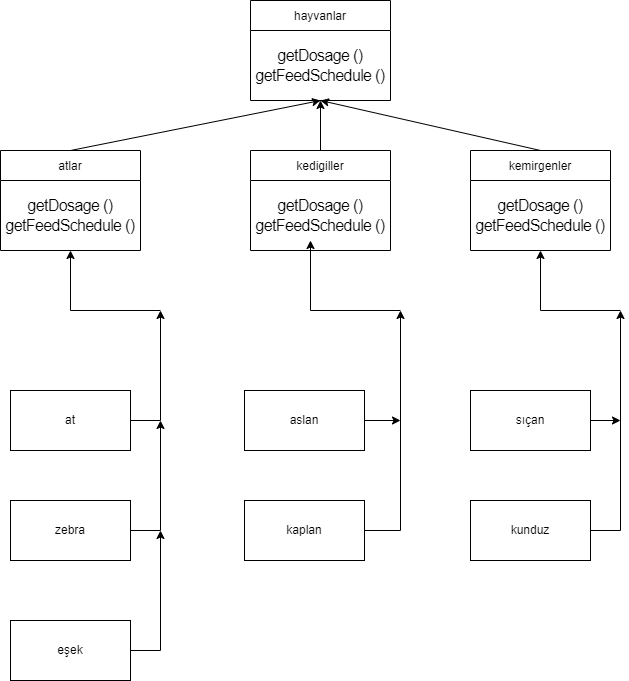

The diagram above was exported from draw.io. Its source (the exported page's mxGraphModel, read from the mxfile embedded in the PNG):
<mxGraphModel dx="867" dy="553" grid="1" gridSize="10" guides="1" tooltips="1" connect="1" arrows="1" fold="1" page="1" pageScale="1" pageWidth="827" pageHeight="1169" math="0" shadow="0">
  <root>
    <mxCell id="0" />
    <mxCell id="1" parent="0" />
    <mxCell id="_YaWYYwv3Eon50qkUZ5v-2" value="hayvanlar" style="swimlane;fontStyle=0;childLayout=stackLayout;horizontal=1;startSize=30;horizontalStack=0;resizeParent=1;resizeParentMax=0;resizeLast=0;collapsible=1;marginBottom=0;" parent="1" vertex="1">
      <mxGeometry x="300" y="10" width="140" height="100" as="geometry" />
    </mxCell>
    <mxCell id="6ryZLPYLI-BCaH3iaUd0-10" value="&lt;span style=&quot;font-family: Nunito, sans-serif; font-size: 16px; letter-spacing: -0.64px; text-align: left; background-color: rgb(255, 255, 255);&quot;&gt;getDosage ()&lt;br&gt;&lt;/span&gt;&lt;span style=&quot;font-family: Nunito, sans-serif; font-size: 16px; letter-spacing: -0.64px; text-align: left; background-color: rgb(255, 255, 255);&quot;&gt;getFeedSchedule ()&lt;/span&gt;&lt;span style=&quot;font-family: Nunito, sans-serif; font-size: 16px; letter-spacing: -0.64px; text-align: left; background-color: rgb(255, 255, 255);&quot;&gt;&lt;br&gt;&lt;/span&gt;" style="text;html=1;strokeColor=none;fillColor=none;align=center;verticalAlign=middle;whiteSpace=wrap;rounded=0;" parent="_YaWYYwv3Eon50qkUZ5v-2" vertex="1">
      <mxGeometry y="30" width="140" height="70" as="geometry" />
    </mxCell>
    <mxCell id="6ryZLPYLI-BCaH3iaUd0-1" value="atlar" style="swimlane;fontStyle=0;childLayout=stackLayout;horizontal=1;startSize=30;horizontalStack=0;resizeParent=1;resizeParentMax=0;resizeLast=0;collapsible=1;marginBottom=0;" parent="1" vertex="1">
      <mxGeometry x="50" y="160" width="140" height="100" as="geometry" />
    </mxCell>
    <mxCell id="6ryZLPYLI-BCaH3iaUd0-13" value="&lt;span style=&quot;font-family: Nunito, sans-serif; font-size: 16px; letter-spacing: -0.64px; text-align: left; background-color: rgb(255, 255, 255);&quot;&gt;getDosage ()&lt;br&gt;&lt;/span&gt;&lt;span style=&quot;font-family: Nunito, sans-serif; font-size: 16px; letter-spacing: -0.64px; text-align: left; background-color: rgb(255, 255, 255);&quot;&gt;getFeedSchedule ()&lt;/span&gt;" style="text;html=1;strokeColor=none;fillColor=none;align=center;verticalAlign=middle;whiteSpace=wrap;rounded=0;" parent="6ryZLPYLI-BCaH3iaUd0-1" vertex="1">
      <mxGeometry y="30" width="140" height="70" as="geometry" />
    </mxCell>
    <mxCell id="6ryZLPYLI-BCaH3iaUd0-2" value="kedigiller" style="swimlane;fontStyle=0;childLayout=stackLayout;horizontal=1;startSize=30;horizontalStack=0;resizeParent=1;resizeParentMax=0;resizeLast=0;collapsible=1;marginBottom=0;" parent="1" vertex="1">
      <mxGeometry x="300" y="160" width="140" height="100" as="geometry" />
    </mxCell>
    <mxCell id="6ryZLPYLI-BCaH3iaUd0-14" value="&lt;span style=&quot;font-family: Nunito, sans-serif; font-size: 16px; letter-spacing: -0.64px; text-align: left; background-color: rgb(255, 255, 255);&quot;&gt;getDosage ()&lt;br&gt;&lt;/span&gt;&lt;span style=&quot;font-family: Nunito, sans-serif; font-size: 16px; letter-spacing: -0.64px; text-align: left; background-color: rgb(255, 255, 255);&quot;&gt;getFeedSchedule ()&lt;/span&gt;" style="text;html=1;strokeColor=none;fillColor=none;align=center;verticalAlign=middle;whiteSpace=wrap;rounded=0;" parent="6ryZLPYLI-BCaH3iaUd0-2" vertex="1">
      <mxGeometry y="30" width="140" height="70" as="geometry" />
    </mxCell>
    <mxCell id="6ryZLPYLI-BCaH3iaUd0-3" value="kemirgenler" style="swimlane;fontStyle=0;childLayout=stackLayout;horizontal=1;startSize=30;horizontalStack=0;resizeParent=1;resizeParentMax=0;resizeLast=0;collapsible=1;marginBottom=0;" parent="1" vertex="1">
      <mxGeometry x="520" y="160" width="140" height="100" as="geometry" />
    </mxCell>
    <mxCell id="6ryZLPYLI-BCaH3iaUd0-12" value="&lt;span style=&quot;font-family: Nunito, sans-serif; font-size: 16px; letter-spacing: -0.64px; text-align: left; background-color: rgb(255, 255, 255);&quot;&gt;getDosage ()&lt;br&gt;&lt;/span&gt;&lt;span style=&quot;font-family: Nunito, sans-serif; font-size: 16px; letter-spacing: -0.64px; text-align: left; background-color: rgb(255, 255, 255);&quot;&gt;getFeedSchedule ()&lt;/span&gt;" style="text;html=1;strokeColor=none;fillColor=none;align=center;verticalAlign=middle;whiteSpace=wrap;rounded=0;" parent="6ryZLPYLI-BCaH3iaUd0-3" vertex="1">
      <mxGeometry y="30" width="140" height="70" as="geometry" />
    </mxCell>
    <mxCell id="6ryZLPYLI-BCaH3iaUd0-7" value="" style="endArrow=classic;html=1;rounded=0;exitX=0.5;exitY=0;exitDx=0;exitDy=0;entryX=0.5;entryY=1;entryDx=0;entryDy=0;" parent="1" source="6ryZLPYLI-BCaH3iaUd0-2" target="_YaWYYwv3Eon50qkUZ5v-2" edge="1">
      <mxGeometry width="50" height="50" relative="1" as="geometry">
        <mxPoint x="390" y="110" as="sourcePoint" />
        <mxPoint x="440" y="60" as="targetPoint" />
      </mxGeometry>
    </mxCell>
    <mxCell id="6ryZLPYLI-BCaH3iaUd0-8" value="" style="endArrow=classic;html=1;rounded=0;exitX=0.5;exitY=0;exitDx=0;exitDy=0;entryX=0.5;entryY=1;entryDx=0;entryDy=0;" parent="1" source="6ryZLPYLI-BCaH3iaUd0-1" target="_YaWYYwv3Eon50qkUZ5v-2" edge="1">
      <mxGeometry width="50" height="50" relative="1" as="geometry">
        <mxPoint x="390" y="110" as="sourcePoint" />
        <mxPoint x="440" y="60" as="targetPoint" />
      </mxGeometry>
    </mxCell>
    <mxCell id="6ryZLPYLI-BCaH3iaUd0-9" value="" style="endArrow=classic;html=1;rounded=0;exitX=0.5;exitY=0;exitDx=0;exitDy=0;entryX=0.5;entryY=1;entryDx=0;entryDy=0;" parent="1" source="6ryZLPYLI-BCaH3iaUd0-3" target="_YaWYYwv3Eon50qkUZ5v-2" edge="1">
      <mxGeometry width="50" height="50" relative="1" as="geometry">
        <mxPoint x="390" y="110" as="sourcePoint" />
        <mxPoint x="440" y="60" as="targetPoint" />
      </mxGeometry>
    </mxCell>
    <mxCell id="6ryZLPYLI-BCaH3iaUd0-36" value="" style="rounded=0;whiteSpace=wrap;html=1;" parent="1" vertex="1">
      <mxGeometry x="60" y="400" width="120" height="60" as="geometry" />
    </mxCell>
    <mxCell id="lDWjiCbcQM3yE8NpPqqF-3" style="edgeStyle=orthogonalEdgeStyle;rounded=0;orthogonalLoop=1;jettySize=auto;html=1;" parent="1" source="6ryZLPYLI-BCaH3iaUd0-37" edge="1">
      <mxGeometry relative="1" as="geometry">
        <mxPoint x="210" y="320" as="targetPoint" />
      </mxGeometry>
    </mxCell>
    <mxCell id="6ryZLPYLI-BCaH3iaUd0-37" value="at" style="text;html=1;strokeColor=none;fillColor=none;align=center;verticalAlign=middle;whiteSpace=wrap;rounded=0;" parent="1" vertex="1">
      <mxGeometry x="60" y="400" width="120" height="60" as="geometry" />
    </mxCell>
    <mxCell id="lDWjiCbcQM3yE8NpPqqF-7" style="edgeStyle=orthogonalEdgeStyle;rounded=0;orthogonalLoop=1;jettySize=auto;html=1;" parent="1" source="lDWjiCbcQM3yE8NpPqqF-5" edge="1">
      <mxGeometry relative="1" as="geometry">
        <mxPoint x="210" y="430" as="targetPoint" />
      </mxGeometry>
    </mxCell>
    <mxCell id="lDWjiCbcQM3yE8NpPqqF-5" value="zebra" style="rounded=0;whiteSpace=wrap;html=1;" parent="1" vertex="1">
      <mxGeometry x="60" y="510" width="120" height="60" as="geometry" />
    </mxCell>
    <mxCell id="lDWjiCbcQM3yE8NpPqqF-8" style="edgeStyle=orthogonalEdgeStyle;rounded=0;orthogonalLoop=1;jettySize=auto;html=1;exitX=1;exitY=0.5;exitDx=0;exitDy=0;" parent="1" source="lDWjiCbcQM3yE8NpPqqF-6" edge="1">
      <mxGeometry relative="1" as="geometry">
        <mxPoint x="210" y="540" as="targetPoint" />
      </mxGeometry>
    </mxCell>
    <mxCell id="lDWjiCbcQM3yE8NpPqqF-6" value="eşek" style="rounded=0;whiteSpace=wrap;html=1;" parent="1" vertex="1">
      <mxGeometry x="60" y="630" width="120" height="60" as="geometry" />
    </mxCell>
    <mxCell id="lDWjiCbcQM3yE8NpPqqF-9" value="" style="endArrow=classic;html=1;rounded=0;entryX=0.5;entryY=1;entryDx=0;entryDy=0;" parent="1" target="6ryZLPYLI-BCaH3iaUd0-13" edge="1">
      <mxGeometry width="50" height="50" relative="1" as="geometry">
        <mxPoint x="210" y="320" as="sourcePoint" />
        <mxPoint x="440" y="260" as="targetPoint" />
        <Array as="points">
          <mxPoint x="120" y="320" />
        </Array>
      </mxGeometry>
    </mxCell>
    <mxCell id="lDWjiCbcQM3yE8NpPqqF-13" style="edgeStyle=orthogonalEdgeStyle;rounded=0;orthogonalLoop=1;jettySize=auto;html=1;exitX=1;exitY=0.5;exitDx=0;exitDy=0;" parent="1" source="lDWjiCbcQM3yE8NpPqqF-10" edge="1">
      <mxGeometry relative="1" as="geometry">
        <mxPoint x="450" y="430" as="targetPoint" />
      </mxGeometry>
    </mxCell>
    <mxCell id="lDWjiCbcQM3yE8NpPqqF-10" value="aslan" style="rounded=0;whiteSpace=wrap;html=1;" parent="1" vertex="1">
      <mxGeometry x="294" y="400" width="120" height="60" as="geometry" />
    </mxCell>
    <mxCell id="lDWjiCbcQM3yE8NpPqqF-12" style="edgeStyle=orthogonalEdgeStyle;rounded=0;orthogonalLoop=1;jettySize=auto;html=1;" parent="1" source="lDWjiCbcQM3yE8NpPqqF-11" edge="1">
      <mxGeometry relative="1" as="geometry">
        <mxPoint x="450" y="320" as="targetPoint" />
      </mxGeometry>
    </mxCell>
    <mxCell id="lDWjiCbcQM3yE8NpPqqF-11" value="kaplan" style="rounded=0;whiteSpace=wrap;html=1;" parent="1" vertex="1">
      <mxGeometry x="294" y="510" width="120" height="60" as="geometry" />
    </mxCell>
    <mxCell id="lDWjiCbcQM3yE8NpPqqF-14" value="" style="endArrow=classic;html=1;rounded=0;" parent="1" edge="1">
      <mxGeometry width="50" height="50" relative="1" as="geometry">
        <mxPoint x="450" y="320" as="sourcePoint" />
        <mxPoint x="360" y="250" as="targetPoint" />
        <Array as="points">
          <mxPoint x="360" y="320" />
        </Array>
      </mxGeometry>
    </mxCell>
    <mxCell id="lDWjiCbcQM3yE8NpPqqF-18" style="edgeStyle=orthogonalEdgeStyle;rounded=0;orthogonalLoop=1;jettySize=auto;html=1;exitX=1;exitY=0.5;exitDx=0;exitDy=0;" parent="1" source="lDWjiCbcQM3yE8NpPqqF-15" edge="1">
      <mxGeometry relative="1" as="geometry">
        <mxPoint x="670" y="430" as="targetPoint" />
      </mxGeometry>
    </mxCell>
    <mxCell id="lDWjiCbcQM3yE8NpPqqF-15" value="sıçan" style="rounded=0;whiteSpace=wrap;html=1;" parent="1" vertex="1">
      <mxGeometry x="520" y="400" width="120" height="60" as="geometry" />
    </mxCell>
    <mxCell id="lDWjiCbcQM3yE8NpPqqF-17" style="edgeStyle=orthogonalEdgeStyle;rounded=0;orthogonalLoop=1;jettySize=auto;html=1;exitX=1;exitY=0.5;exitDx=0;exitDy=0;" parent="1" source="lDWjiCbcQM3yE8NpPqqF-16" edge="1">
      <mxGeometry relative="1" as="geometry">
        <mxPoint x="670" y="320" as="targetPoint" />
      </mxGeometry>
    </mxCell>
    <mxCell id="lDWjiCbcQM3yE8NpPqqF-16" value="kunduz" style="rounded=0;whiteSpace=wrap;html=1;" parent="1" vertex="1">
      <mxGeometry x="520" y="510" width="120" height="60" as="geometry" />
    </mxCell>
    <mxCell id="lDWjiCbcQM3yE8NpPqqF-19" value="" style="endArrow=classic;html=1;rounded=0;entryX=0.5;entryY=1;entryDx=0;entryDy=0;" parent="1" target="6ryZLPYLI-BCaH3iaUd0-12" edge="1">
      <mxGeometry width="50" height="50" relative="1" as="geometry">
        <mxPoint x="670" y="320" as="sourcePoint" />
        <mxPoint x="440" y="460" as="targetPoint" />
        <Array as="points">
          <mxPoint x="590" y="320" />
        </Array>
      </mxGeometry>
    </mxCell>
  </root>
</mxGraphModel>